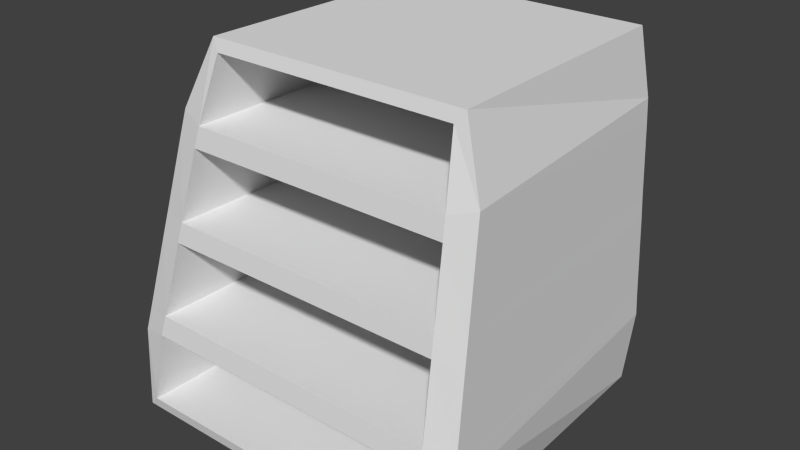 # Source: book_shelf_rib.blend  (saved by Blender 2.76.0; exported with 4.5.12 LTS)
import bpy
from mathutils import Matrix  # noqa: F401  (used for matrix-valued properties, if any)

bpy.ops.wm.read_factory_settings(use_empty=True)
scene = bpy.context.scene
scene.name = 'Scene'

# ---- collections
col_collection_1 = bpy.data.collections.new('Collection 1'); scene.collection.children.link(col_collection_1)

# ---- materials (node trees are filled in below, after node groups)
mat_material = bpy.data.materials.new('Material')
mat_material.alpha_threshold = 0.0
mat_material.use_transparent_shadow = False
mat_material.roughness = 0.5
mat_material.line_color = (0.0, 0.0, 0.0, 1.0)

# ---- material node trees

# ---- world
world_world = bpy.data.worlds.new('World'); scene.world = world_world
world_world.color = (0.05088, 0.05088, 0.05088)
world_world.use_sun_shadow = False
world_world.sun_shadow_jitter_overblur = 0.0
world_world.cycles.sampling_method = 'MANUAL'
world_world.cycles.sample_map_resolution = 256

# ---- meshes
me_cube_001 = bpy.data.meshes.new('Cube.001')
me_cube_001.from_pydata([(0.7583, 0.8763, 0.5803), (0.7583, -0.7376, 0.5803), (-0.6614, -0.6399, 0.5826), (-0.6614, 0.7792, 0.5826), (0.7899, 0.7459, 0.5526), (0.7899, -0.6135, 0.5526), (0.7442, 0.8748, 0.702), (0.7442, -0.7083, 0.702), (-0.6473, -0.6119, 0.7047), (-0.6473, 0.779, 0.7047), (0.7771, 0.7456, 0.6584), (0.7771, -0.589, 0.6584), (0.8005, 0.881, 0.1919), (0.8005, -0.8309, 0.1919), (-0.7038, -0.7269, 0.1923), (-0.7038, 0.7771, 0.1923), (0.834, 0.7453, 0.1805), (0.834, -0.6978, 0.1805), (0.8147, 0.8825, 0.06957), (0.8147, -0.8602, 0.06957), (-0.7181, -0.7551, 0.06963), (-0.7181, 0.7774, 0.06963), (0.8468, 0.7457, 0.07515), (0.8468, -0.7222, 0.07515), (0.8605, 0.8876, -0.3528), (0.8605, -0.9617, -0.3528), (-0.7642, -0.8497, -0.3549), (-0.7642, 0.7751, -0.3549), (0.8948, 0.7451, -0.3298), (0.8948, -0.8139, -0.3298), (0.8754, 0.8892, -0.4807), (0.8754, -0.9924, -0.4807), (-0.7791, -0.8792, -0.4831), (-0.7791, 0.7754, -0.4831), (0.9082, 0.7455, -0.4401), (0.9082, -0.8395, -0.4401)], [], [(7, 1, 5, 11), (6, 0, 3, 9), (0, 6, 10, 4), (2, 8, 9, 3), (1, 7, 8, 2), (19, 13, 14, 20), (20, 14, 15, 21), (18, 12, 16, 22), (13, 19, 23, 17), (12, 18, 21, 15), (31, 25, 26, 32), (32, 26, 27, 33), (30, 24, 28, 34), (25, 31, 35, 29), (24, 30, 33, 27)])
_uv = me_cube_001.uv_layers.new(name='UVMap')
_uv.uv.foreach_set('vector', [0.04179, 0.2323, 0.03749, 0.2145, 0.05573, 0.21, 0.05933, 0.2255, 0.5007, 0.3375, 0.5028, 0.3551, 0.2937, 0.3562, 0.2957, 0.3385, 0.2749, 0.2145, 0.2746, 0.2323, 0.2556, 0.2255, 0.2557, 0.21, 0.04127, 0.3528, 0.04533, 0.335, 0.2499, 0.3342, 0.25, 0.3521, 0.3013, 0.07222, 0.3035, 0.0541, 0.5084, 0.05244, 0.5104, 0.0706, 0.2925, 0.1483, 0.2947, 0.1301, 0.5163, 0.1286, 0.5183, 0.1469, 0.0246, 0.428, 0.02869, 0.41, 0.2499, 0.4092, 0.25, 0.4272, 0.2758, 0.1397, 0.2755, 0.1577, 0.2556, 0.1555, 0.2556, 0.1401, 0.02377, 0.1577, 0.01944, 0.1397, 0.03974, 0.1401, 0.04333, 0.1555, 0.5092, 0.4114, 0.5114, 0.4291, 0.2856, 0.4306, 0.2877, 0.4128, 0.2831, 0.2302, 0.2854, 0.2112, 0.5247, 0.21, 0.5268, 0.2291, 0.006639, 0.5089, 0.01092, 0.4901, 0.2499, 0.4893, 0.25, 0.5081, 0.2767, 0.05922, 0.2765, 0.07794, 0.2556, 0.08078, 0.2556, 0.06462, 0.004518, 0.07794, 0.0, 0.05922, 0.02249, 0.06462, 0.02625, 0.08078, 0.5183, 0.4903, 0.5206, 0.5088, 0.2769, 0.5108, 0.279, 0.4922])
me_cube_001.materials.append(mat_material)
me_cube_001.use_remesh_preserve_volume = False
me_cube_001.use_remesh_preserve_attributes = False
me_cube_001.use_mirror_vertex_groups = False
me_cube_001.update()
me_cube = bpy.data.meshes.new('Cube')
me_cube.from_pydata([(0.9192, 0.7691, -0.8855), (0.9192, -0.9647, -0.8855), (-0.7803, -0.9257, -0.8805), (-0.7803, 0.7313, -0.8805), (0.7063, 0.7771, 1.052), (0.7063, -0.5308, 1.052), (-0.579, -0.5044, 1.048), (-0.579, 0.75, 1.048), (0.932, 0.7224, -0.8247), (0.932, -0.9041, -0.8247), (0.7193, 0.7296, 0.9909), (0.7193, -0.4972, 0.9909), (-0.5474, 0.6796, -0.8113), (-0.5474, -0.8583, -0.8113), (-0.5424, 0.6969, 0.9787), (-0.5424, -0.4673, 0.9787), (0.7583, 0.8763, 0.5803), (0.7583, -0.7376, 0.5803), (-0.6614, -0.6399, 0.5826), (-0.6614, 0.7792, 0.5826), (0.7899, 0.7459, 0.5526), (0.7899, -0.6135, 0.5526), (-0.5439, 0.693, 0.5335), (-0.5439, -0.5649, 0.5335), (0.7442, 0.8748, 0.702), (0.7442, -0.7083, 0.702), (-0.6473, -0.6119, 0.7047), (-0.6473, 0.779, 0.7047), (0.7771, 0.7456, 0.6584), (0.7771, -0.589, 0.6584), (-0.5427, 0.6929, 0.6722), (-0.5427, -0.5332, 0.6722), (0.8005, 0.881, 0.1919), (0.8005, -0.8309, 0.1919), (-0.7038, -0.7269, 0.1923), (-0.7038, 0.7771, 0.1923), (0.834, 0.7453, 0.1805), (0.834, -0.6978, 0.1805), (-0.5442, 0.6886, 0.1971), (-0.5442, -0.6373, 0.1971), (0.8147, 0.8825, 0.06957), (0.8147, -0.8602, 0.06957), (-0.7181, -0.7551, 0.06963), (-0.7181, 0.7774, 0.06963), (0.8468, 0.7457, 0.07515), (0.8468, -0.7222, 0.07515), (-0.5455, 0.6889, 0.05694), (-0.5455, -0.6695, 0.05694), (0.8605, 0.8876, -0.3528), (0.8605, -0.9617, -0.3528), (-0.7642, -0.8497, -0.3549), (-0.7642, 0.7751, -0.3549), (0.8948, 0.7451, -0.3298), (0.8948, -0.8139, -0.3298), (-0.5458, 0.684, -0.3098), (-0.5458, -0.7483, -0.3098), (0.8754, 0.8892, -0.4807), (0.8754, -0.9924, -0.4807), (-0.7791, -0.8792, -0.4831), (-0.7791, 0.7754, -0.4831), (0.9082, 0.7455, -0.4401), (0.9082, -0.8395, -0.4401), (-0.5471, 0.6843, -0.4561), (-0.5471, -0.7819, -0.4561)], [], [(0, 1, 2, 3), (4, 7, 6, 5), (4, 5, 11, 10), (25, 5, 6, 26), (26, 6, 7, 27), (56, 0, 3, 59), (61, 9, 13, 63), (57, 1, 9, 61), (24, 4, 10, 28), (1, 0, 8, 9), (30, 14, 15, 31), (9, 8, 12, 13), (10, 11, 15, 14), (28, 10, 14, 30), (36, 20, 22, 38), (38, 22, 23, 39), (32, 16, 20, 36), (28, 29, 21, 20), (34, 18, 19, 35), (33, 17, 18, 34), (4, 24, 27, 7), (11, 29, 31, 15), (5, 25, 29, 11), (36, 37, 45, 44), (61, 60, 52, 53), (61, 63, 62, 60), (53, 52, 54, 55), (17, 33, 37, 21), (21, 37, 39, 23), (16, 32, 35, 19), (52, 44, 46, 54), (54, 46, 47, 55), (48, 40, 44, 52), (50, 42, 43, 51), (49, 41, 42, 50), (45, 47, 46, 44), (37, 36, 38, 39), (31, 29, 28, 30), (41, 49, 53, 45), (45, 53, 55, 47), (40, 48, 51, 43), (8, 60, 62, 12), (12, 62, 63, 13), (0, 56, 60, 8), (2, 58, 59, 3), (1, 57, 58, 2), (22, 20, 21, 23)])
_uv = me_cube.uv_layers.new(name='UVMap')
_uv.uv.foreach_set('vector', [0.5268, 0.54, 0.5268, 0.2879, 0.7767, 0.2935, 0.7767, 0.5345, 0.9658, 0.4781, 0.7767, 0.4741, 0.7767, 0.2917, 0.9658, 0.2879, 0.2603, 0.2835, 0.0679, 0.2835, 0.07284, 0.2745, 0.2533, 0.2745, 0.3035, 0.0541, 0.3097, 0.0, 0.4988, 0.0006928, 0.5084, 0.05244, 0.04533, 0.335, 0.06095, 0.2841, 0.2454, 0.2835, 0.2499, 0.3342, 0.5206, 0.5088, 0.5268, 0.5689, 0.2767, 0.5689, 0.2769, 0.5108, 0.9406, 0.003572, 0.9977, 0.0, 0.9962, 0.2149, 0.9432, 0.2149, 0.0, 0.05922, 0.004081, 3.468e-08, 0.01299, 0.008619, 0.02249, 0.06462, 0.2746, 0.2323, 0.2603, 0.2835, 0.2533, 0.2745, 0.2556, 0.2255, 0.004081, 3.468e-08, 0.2591, 0.0, 0.2522, 0.008619, 0.01299, 0.008619, 0.5264, 0.7472, 0.4815, 0.7478, 0.4815, 0.5785, 0.5264, 0.5689, 0.7444, 0.0, 0.7444, 0.2366, 0.5268, 0.2303, 0.5268, 0.006663, 0.5268, 0.7706, 0.7072, 0.7706, 0.7028, 0.9541, 0.5316, 0.9541, 0.04923, 0.7932, 0.09725, 0.8015, 0.094, 0.9849, 0.0493, 0.9849, 0.3859, 0.7824, 0.44, 0.7888, 0.4353, 0.9826, 0.3863, 0.9826, 0.0, 0.7938, 0.04923, 0.7932, 0.04923, 0.9761, 1.753e-08, 0.9867, 0.2755, 0.1577, 0.2749, 0.2145, 0.2557, 0.21, 0.2556, 0.1555, 0.2556, 0.2255, 0.05933, 0.2255, 0.05573, 0.21, 0.2557, 0.21, 0.02869, 0.41, 0.04127, 0.3528, 0.25, 0.3521, 0.2499, 0.4092, 0.2947, 0.1301, 0.3013, 0.07222, 0.5104, 0.0706, 0.5163, 0.1286, 0.4946, 0.2879, 0.5007, 0.3375, 0.2957, 0.3385, 0.3055, 0.289, 0.44, 0.7908, 0.4898, 0.7824, 0.488, 0.9741, 0.4423, 0.9741, 0.0679, 0.2835, 0.04179, 0.2323, 0.05933, 0.2255, 0.07284, 0.2745, 0.2556, 0.1555, 0.04333, 0.1555, 0.03974, 0.1401, 0.2556, 0.1401, 0.02249, 0.06462, 0.2556, 0.06462, 0.2556, 0.08078, 0.02625, 0.08078, 0.5268, 0.54, 0.7408, 0.5484, 0.7408, 0.7617, 0.5268, 0.7706, 0.2119, 0.5664, 0.2119, 0.7932, 2.63e-08, 0.7843, 0.0, 0.576, 0.03749, 0.2145, 0.02377, 0.1577, 0.04333, 0.1555, 0.05573, 0.21, 0.3304, 0.7888, 0.3859, 0.7824, 0.3837, 0.9826, 0.3335, 0.9826, 0.5028, 0.3551, 0.5092, 0.4114, 0.2877, 0.4128, 0.2937, 0.3562, 0.935, 0.7499, 0.9939, 0.757, 0.9891, 0.9592, 0.9357, 0.9592, 0.2767, 0.7831, 0.3304, 0.7824, 0.3304, 0.98, 0.2767, 0.9914, 0.2765, 0.07794, 0.2758, 0.1397, 0.2556, 0.1401, 0.2556, 0.08078, 0.01092, 0.4901, 0.0246, 0.428, 0.25, 0.4272, 0.2499, 0.4893, 0.2854, 0.2112, 0.2925, 0.1483, 0.5183, 0.1469, 0.5247, 0.21, 0.2767, 0.5689, 0.4815, 0.5766, 0.4815, 0.7741, 0.2767, 0.7824, 0.9436, 0.54, 0.9436, 0.7499, 0.7408, 0.7417, 0.7408, 0.5488, 0.7408, 0.7581, 0.935, 0.7499, 0.935, 0.9441, 0.7408, 0.9364, 0.01944, 0.1397, 0.004518, 0.07794, 0.02625, 0.08078, 0.03974, 0.1401, 0.2119, 0.5734, 0.2723, 0.5664, 0.2695, 0.7756, 0.2149, 0.7756, 0.5114, 0.4291, 0.5183, 0.4903, 0.279, 0.4922, 0.2856, 0.4306, 0.9436, 0.535, 1.0, 0.5386, 0.9955, 0.7499, 0.9437, 0.7499, 0.2119, 0.7763, 0.2639, 0.7756, 0.2639, 0.9889, 0.2119, 1.0, 0.2591, 0.0, 0.2767, 0.05922, 0.2556, 0.06462, 0.2522, 0.008619, 0.0, 0.5664, 0.006639, 0.5089, 0.25, 0.5081, 0.2437, 0.5656, 0.2767, 0.2879, 0.2831, 0.2302, 0.5268, 0.2291, 0.5268, 0.2872, 0.9406, 0.19, 0.7444, 0.1977, 0.7444, 0.0, 0.9406, 0.00706])
me_cube.materials.append(mat_material)
me_cube.use_remesh_preserve_volume = False
me_cube.use_remesh_preserve_attributes = False
me_cube.use_mirror_vertex_groups = False
me_cube.update()

# ---- objects
ob_cube_001 = bpy.data.objects.new('Cube.001', me_cube_001)
ob_cube = bpy.data.objects.new('Cube', me_cube)

# ---- transforms, parenting, visibility, modifiers, constraints
ob_cube_001.location = (0.4741, 0.2247, 3.822)
ob_cube_001.rotation_euler = (0.0, -0.0, -1.571)
ob_cube_001.scale = (4.667, 4.667, 4.667)
ob_cube_001.lock_rotations_4d = False
ob_cube_001.empty_display_type = 'ARROWS'
ob_cube_001.lineart.crease_threshold = 0.0
ob_cube.location = (0.4741, 0.2247, 3.822)
ob_cube.rotation_euler = (0.0, -0.0, -1.571)
ob_cube.scale = (4.667, 4.667, 4.667)
ob_cube.lock_rotations_4d = False
ob_cube.empty_display_type = 'ARROWS'
ob_cube.lineart.crease_threshold = 0.0

# ---- collection membership
col_collection_1.objects.link(ob_cube_001)
col_collection_1.objects.link(ob_cube)

# ---- scene / render settings (as saved in the file)
scene.frame_start = 1; scene.frame_end = 250; scene.frame_set(1)
scene.render.engine = 'BLENDER_EEVEE_NEXT'
scene.render.resolution_percentage = 50
scene.render.dither_intensity = 0.0
scene.cycles.use_denoising = False
scene.cycles.samples = 10
scene.cycles.sampling_pattern = 'TABULATED_SOBOL'
scene.cycles.light_sampling_threshold = 0.0
scene.cycles.use_adaptive_sampling = False
scene.cycles.use_light_tree = False
scene.cycles.blur_glossy = 0.0
scene.cycles.pixel_filter_type = 'GAUSSIAN'
scene.cycles.sample_clamp_indirect = 0.0
scene.view_settings.view_transform = 'Standard'
bpy.context.view_layer.update()

# ---- added for rendering (the .blend has no active camera and no usable light): camera, sun
cam_auto = bpy.data.cameras.new('AutoCamera')
cam_auto.lens = 50.0
cam_auto.sensor_width = 36.0
cam_auto.clip_end = 1000.0
ob_auto_camera = bpy.data.objects.new('AutoCamera', cam_auto)
scene.collection.objects.link(ob_auto_camera)
ob_auto_camera.location = (14.0409, -16.6984, 15.2569)
ob_auto_camera.rotation_euler = (1.09748, -7.21219e-08, 0.694738)
scene.camera = ob_auto_camera
light_auto_sun = bpy.data.lights.new('AutoSun', 'SUN')
light_auto_sun.energy = 3.0
light_auto_sun.angle = 0.0523599
ob_auto_sun = bpy.data.objects.new('AutoSun', light_auto_sun)
scene.collection.objects.link(ob_auto_sun)
ob_auto_sun.rotation_euler = (0.872665, 0.174533, 0.523599)
bpy.context.view_layer.update()
